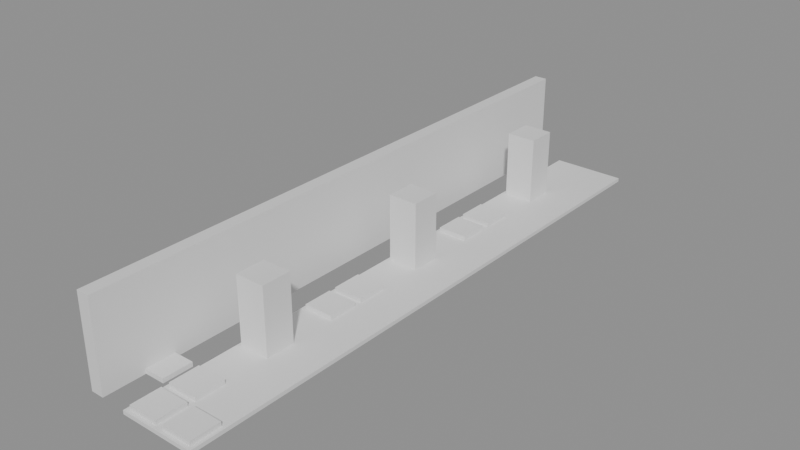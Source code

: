 # Source: building_lego.blend  (saved by Blender 5.0.119; exported with 4.5.12 LTS)
import bpy
from mathutils import Matrix  # noqa: F401  (used for matrix-valued properties, if any)

bpy.ops.wm.read_factory_settings(use_empty=True)
scene = bpy.context.scene
scene.name = 'Scene'

# ---- collections
col_01_paredes_externas = bpy.data.collections.new('01_Paredes_Externas'); scene.collection.children.link(col_01_paredes_externas)
col_03_pisos_escadas = bpy.data.collections.new('03_Pisos_Escadas'); scene.collection.children.link(col_03_pisos_escadas)
col_04_moveis_decoracoes = bpy.data.collections.new('04_Moveis_Decoracoes'); scene.collection.children.link(col_04_moveis_decoracoes)

# ---- materials (node trees are filled in below, after node groups)
mat_mat_parede_externa = bpy.data.materials.new('Mat_Parede_Externa')
mat_mat_pisos = bpy.data.materials.new('Mat_Pisos')
mat_mat_moveis = bpy.data.materials.new('Mat_Moveis')

# ---- material node trees
mat_mat_parede_externa.use_nodes = True; mat_mat_parede_externa.node_tree.nodes.clear()
_N = mat_mat_parede_externa.node_tree.nodes; _L = mat_mat_parede_externa.node_tree.links
n0 = _N.new('ShaderNodeBsdfPrincipled'); n0.name = 'BSDF - Pré-fundamentado'; n0.location = (-200, 100)
n1 = _N.new('ShaderNodeOutputMaterial'); n1.name = 'Saída de material'; n1.location = (200, 100)
_L.new(n0.outputs[0], n1.inputs[0])
n1.is_active_output = True
mat_mat_pisos.use_nodes = True; mat_mat_pisos.node_tree.nodes.clear()
_N = mat_mat_pisos.node_tree.nodes; _L = mat_mat_pisos.node_tree.links
n0 = _N.new('ShaderNodeBsdfPrincipled'); n0.name = 'BSDF - Pré-fundamentado'; n0.location = (-200, 100)
n1 = _N.new('ShaderNodeOutputMaterial'); n1.name = 'Saída de material'; n1.location = (200, 100)
_L.new(n0.outputs[0], n1.inputs[0])
n1.is_active_output = True
mat_mat_moveis.use_nodes = True; mat_mat_moveis.node_tree.nodes.clear()
_N = mat_mat_moveis.node_tree.nodes; _L = mat_mat_moveis.node_tree.links
n0 = _N.new('ShaderNodeBsdfPrincipled'); n0.name = 'BSDF - Pré-fundamentado'; n0.location = (-200, 100)
n1 = _N.new('ShaderNodeOutputMaterial'); n1.name = 'Saída de material'; n1.location = (200, 100)
_L.new(n0.outputs[0], n1.inputs[0])
n1.is_active_output = True

# ---- meshes
me_bloco_stone_wall_4677_225_z0 = bpy.data.meshes.new('Bloco_stone_wall_4677_225_z0')
me_bloco_stone_wall_4677_225_z0.from_pydata([(-0.175, -0.5, -1.2), (0.175, -0.5, -1.2), (0.175, 0.5, -1.2), (-0.175, 0.5, -1.2), (-0.175, -0.5, 1.2), (0.175, -0.5, 1.2), (0.175, 0.5, 1.2), (-0.175, 0.5, 1.2)], [], [(0, 1, 2, 3), (4, 7, 6, 5), (0, 4, 5, 1), (2, 6, 7, 3), (0, 3, 7, 4), (1, 5, 6, 2)])
me_bloco_stone_wall_4677_225_z0.materials.append(mat_mat_parede_externa)
me_bloco_stone_wall_4677_225_z0.update()
me_bloco_stone_wall_4677_226_z0 = bpy.data.meshes.new('Bloco_stone_wall_4677_226_z0')
me_bloco_stone_wall_4677_226_z0.from_pydata([(-0.175, -0.5, -1.2), (0.175, -0.5, -1.2), (0.175, 0.5, -1.2), (-0.175, 0.5, -1.2), (-0.175, -0.5, 1.2), (0.175, -0.5, 1.2), (0.175, 0.5, 1.2), (-0.175, 0.5, 1.2)], [], [(0, 1, 2, 3), (4, 7, 6, 5), (0, 4, 5, 1), (2, 6, 7, 3), (0, 3, 7, 4), (1, 5, 6, 2)])
me_bloco_stone_wall_4677_226_z0.materials.append(mat_mat_parede_externa)
me_bloco_stone_wall_4677_226_z0.update()
me_bloco_stone_wall_4677_227_z0 = bpy.data.meshes.new('Bloco_stone_wall_4677_227_z0')
me_bloco_stone_wall_4677_227_z0.from_pydata([(-0.175, -0.5, -1.2), (0.175, -0.5, -1.2), (0.175, 0.5, -1.2), (-0.175, 0.5, -1.2), (-0.175, -0.5, 1.2), (0.175, -0.5, 1.2), (0.175, 0.5, 1.2), (-0.175, 0.5, 1.2)], [], [(0, 1, 2, 3), (4, 7, 6, 5), (0, 4, 5, 1), (2, 6, 7, 3), (0, 3, 7, 4), (1, 5, 6, 2)])
me_bloco_stone_wall_4677_227_z0.materials.append(mat_mat_parede_externa)
me_bloco_stone_wall_4677_227_z0.update()
me_bloco_stone_wall_4677_228_z0 = bpy.data.meshes.new('Bloco_stone_wall_4677_228_z0')
me_bloco_stone_wall_4677_228_z0.from_pydata([(-0.175, -0.5, -1.2), (0.175, -0.5, -1.2), (0.175, 0.5, -1.2), (-0.175, 0.5, -1.2), (-0.175, -0.5, 1.2), (0.175, -0.5, 1.2), (0.175, 0.5, 1.2), (-0.175, 0.5, 1.2)], [], [(0, 1, 2, 3), (4, 7, 6, 5), (0, 4, 5, 1), (2, 6, 7, 3), (0, 3, 7, 4), (1, 5, 6, 2)])
me_bloco_stone_wall_4677_228_z0.materials.append(mat_mat_parede_externa)
me_bloco_stone_wall_4677_228_z0.update()
me_bloco_stone_wall_4677_229_z0 = bpy.data.meshes.new('Bloco_stone_wall_4677_229_z0')
me_bloco_stone_wall_4677_229_z0.from_pydata([(-0.175, -0.5, -1.2), (0.175, -0.5, -1.2), (0.175, 0.5, -1.2), (-0.175, 0.5, -1.2), (-0.175, -0.5, 1.2), (0.175, -0.5, 1.2), (0.175, 0.5, 1.2), (-0.175, 0.5, 1.2)], [], [(0, 1, 2, 3), (4, 7, 6, 5), (0, 4, 5, 1), (2, 6, 7, 3), (0, 3, 7, 4), (1, 5, 6, 2)])
me_bloco_stone_wall_4677_229_z0.materials.append(mat_mat_parede_externa)
me_bloco_stone_wall_4677_229_z0.update()
me_bloco_stone_wall_4677_230_z0 = bpy.data.meshes.new('Bloco_stone_wall_4677_230_z0')
me_bloco_stone_wall_4677_230_z0.from_pydata([(-0.175, -0.5, -1.2), (0.175, -0.5, -1.2), (0.175, 0.5, -1.2), (-0.175, 0.5, -1.2), (-0.175, -0.5, 1.2), (0.175, -0.5, 1.2), (0.175, 0.5, 1.2), (-0.175, 0.5, 1.2)], [], [(0, 1, 2, 3), (4, 7, 6, 5), (0, 4, 5, 1), (2, 6, 7, 3), (0, 3, 7, 4), (1, 5, 6, 2)])
me_bloco_stone_wall_4677_230_z0.materials.append(mat_mat_parede_externa)
me_bloco_stone_wall_4677_230_z0.update()
me_bloco_stone_wall_4677_231_z0 = bpy.data.meshes.new('Bloco_stone_wall_4677_231_z0')
me_bloco_stone_wall_4677_231_z0.from_pydata([(-0.175, -0.5, -1.2), (0.175, -0.5, -1.2), (0.175, 0.5, -1.2), (-0.175, 0.5, -1.2), (-0.175, -0.5, 1.2), (0.175, -0.5, 1.2), (0.175, 0.5, 1.2), (-0.175, 0.5, 1.2)], [], [(0, 1, 2, 3), (4, 7, 6, 5), (0, 4, 5, 1), (2, 6, 7, 3), (0, 3, 7, 4), (1, 5, 6, 2)])
me_bloco_stone_wall_4677_231_z0.materials.append(mat_mat_parede_externa)
me_bloco_stone_wall_4677_231_z0.update()
me_bloco_stone_wall_4677_232_z0 = bpy.data.meshes.new('Bloco_stone_wall_4677_232_z0')
me_bloco_stone_wall_4677_232_z0.from_pydata([(-0.175, -0.5, -1.2), (0.175, -0.5, -1.2), (0.175, 0.5, -1.2), (-0.175, 0.5, -1.2), (-0.175, -0.5, 1.2), (0.175, -0.5, 1.2), (0.175, 0.5, 1.2), (-0.175, 0.5, 1.2)], [], [(0, 1, 2, 3), (4, 7, 6, 5), (0, 4, 5, 1), (2, 6, 7, 3), (0, 3, 7, 4), (1, 5, 6, 2)])
me_bloco_stone_wall_4677_232_z0.materials.append(mat_mat_parede_externa)
me_bloco_stone_wall_4677_232_z0.update()
me_bloco_stone_wall_4677_233_z0 = bpy.data.meshes.new('Bloco_stone_wall_4677_233_z0')
me_bloco_stone_wall_4677_233_z0.from_pydata([(-0.175, -0.5, -1.2), (0.175, -0.5, -1.2), (0.175, 0.5, -1.2), (-0.175, 0.5, -1.2), (-0.175, -0.5, 1.2), (0.175, -0.5, 1.2), (0.175, 0.5, 1.2), (-0.175, 0.5, 1.2)], [], [(0, 1, 2, 3), (4, 7, 6, 5), (0, 4, 5, 1), (2, 6, 7, 3), (0, 3, 7, 4), (1, 5, 6, 2)])
me_bloco_stone_wall_4677_233_z0.materials.append(mat_mat_parede_externa)
me_bloco_stone_wall_4677_233_z0.update()
me_bloco_stone_wall_4677_234_z0 = bpy.data.meshes.new('Bloco_stone_wall_4677_234_z0')
me_bloco_stone_wall_4677_234_z0.from_pydata([(-0.175, -0.5, -1.2), (0.175, -0.5, -1.2), (0.175, 0.5, -1.2), (-0.175, 0.5, -1.2), (-0.175, -0.5, 1.2), (0.175, -0.5, 1.2), (0.175, 0.5, 1.2), (-0.175, 0.5, 1.2)], [], [(0, 1, 2, 3), (4, 7, 6, 5), (0, 4, 5, 1), (2, 6, 7, 3), (0, 3, 7, 4), (1, 5, 6, 2)])
me_bloco_stone_wall_4677_234_z0.materials.append(mat_mat_parede_externa)
me_bloco_stone_wall_4677_234_z0.update()
me_bloco_stone_wall_4677_235_z0 = bpy.data.meshes.new('Bloco_stone_wall_4677_235_z0')
me_bloco_stone_wall_4677_235_z0.from_pydata([(-0.175, -0.5, -1.2), (0.175, -0.5, -1.2), (0.175, 0.5, -1.2), (-0.175, 0.5, -1.2), (-0.175, -0.5, 1.2), (0.175, -0.5, 1.2), (0.175, 0.5, 1.2), (-0.175, 0.5, 1.2)], [], [(0, 1, 2, 3), (4, 7, 6, 5), (0, 4, 5, 1), (2, 6, 7, 3), (0, 3, 7, 4), (1, 5, 6, 2)])
me_bloco_stone_wall_4677_235_z0.materials.append(mat_mat_parede_externa)
me_bloco_stone_wall_4677_235_z0.update()
me_bloco_stone_wall_4677_236_z0 = bpy.data.meshes.new('Bloco_stone_wall_4677_236_z0')
me_bloco_stone_wall_4677_236_z0.from_pydata([(-0.175, -0.5, -1.2), (0.175, -0.5, -1.2), (0.175, 0.5, -1.2), (-0.175, 0.5, -1.2), (-0.175, -0.5, 1.2), (0.175, -0.5, 1.2), (0.175, 0.5, 1.2), (-0.175, 0.5, 1.2)], [], [(0, 1, 2, 3), (4, 7, 6, 5), (0, 4, 5, 1), (2, 6, 7, 3), (0, 3, 7, 4), (1, 5, 6, 2)])
me_bloco_stone_wall_4677_236_z0.materials.append(mat_mat_parede_externa)
me_bloco_stone_wall_4677_236_z0.update()
me_bloco_stone_wall_4677_237_z0 = bpy.data.meshes.new('Bloco_stone_wall_4677_237_z0')
me_bloco_stone_wall_4677_237_z0.from_pydata([(-0.175, -0.5, -1.2), (0.175, -0.5, -1.2), (0.175, 0.5, -1.2), (-0.175, 0.5, -1.2), (-0.175, -0.5, 1.2), (0.175, -0.5, 1.2), (0.175, 0.5, 1.2), (-0.175, 0.5, 1.2)], [], [(0, 1, 2, 3), (4, 7, 6, 5), (0, 4, 5, 1), (2, 6, 7, 3), (0, 3, 7, 4), (1, 5, 6, 2)])
me_bloco_stone_wall_4677_237_z0.materials.append(mat_mat_parede_externa)
me_bloco_stone_wall_4677_237_z0.update()
me_bloco_stone_wall_4677_238_z0 = bpy.data.meshes.new('Bloco_stone_wall_4677_238_z0')
me_bloco_stone_wall_4677_238_z0.from_pydata([(-0.175, -0.5, -1.2), (0.175, -0.5, -1.2), (0.175, 0.5, -1.2), (-0.175, 0.5, -1.2), (-0.175, -0.5, 1.2), (0.175, -0.5, 1.2), (0.175, 0.5, 1.2), (-0.175, 0.5, 1.2)], [], [(0, 1, 2, 3), (4, 7, 6, 5), (0, 4, 5, 1), (2, 6, 7, 3), (0, 3, 7, 4), (1, 5, 6, 2)])
me_bloco_stone_wall_4677_238_z0.materials.append(mat_mat_parede_externa)
me_bloco_stone_wall_4677_238_z0.update()
me_bloco_stone_wall_4677_239_z0 = bpy.data.meshes.new('Bloco_stone_wall_4677_239_z0')
me_bloco_stone_wall_4677_239_z0.from_pydata([(-0.175, -0.5, -1.2), (0.175, -0.5, -1.2), (0.175, 0.5, -1.2), (-0.175, 0.5, -1.2), (-0.175, -0.5, 1.2), (0.175, -0.5, 1.2), (0.175, 0.5, 1.2), (-0.175, 0.5, 1.2)], [], [(0, 1, 2, 3), (4, 7, 6, 5), (0, 4, 5, 1), (2, 6, 7, 3), (0, 3, 7, 4), (1, 5, 6, 2)])
me_bloco_stone_wall_4677_239_z0.materials.append(mat_mat_parede_externa)
me_bloco_stone_wall_4677_239_z0.update()
me_bloco_stone_wall_4677_240_z0 = bpy.data.meshes.new('Bloco_stone_wall_4677_240_z0')
me_bloco_stone_wall_4677_240_z0.from_pydata([(-0.175, -0.5, -1.2), (0.175, -0.5, -1.2), (0.175, 0.5, -1.2), (-0.175, 0.5, -1.2), (-0.175, -0.5, 1.2), (0.175, -0.5, 1.2), (0.175, 0.5, 1.2), (-0.175, 0.5, 1.2)], [], [(0, 1, 2, 3), (4, 7, 6, 5), (0, 4, 5, 1), (2, 6, 7, 3), (0, 3, 7, 4), (1, 5, 6, 2)])
me_bloco_stone_wall_4677_240_z0.materials.append(mat_mat_parede_externa)
me_bloco_stone_wall_4677_240_z0.update()
me_piso_flagstones_4678_225_z0 = bpy.data.meshes.new('Piso_flagstones_4678_225_z0')
me_piso_flagstones_4678_225_z0.from_pydata([(-0.5, -0.5, -0.05), (0.5, -0.5, -0.05), (0.5, 0.5, -0.05), (-0.5, 0.5, -0.05), (-0.5, -0.5, 0.05), (0.5, -0.5, 0.05), (0.5, 0.5, 0.05), (-0.5, 0.5, 0.05)], [], [(0, 1, 2, 3), (4, 7, 6, 5), (0, 4, 5, 1), (2, 6, 7, 3), (0, 3, 7, 4), (1, 5, 6, 2)])
me_piso_flagstones_4678_225_z0.materials.append(mat_mat_pisos)
me_piso_flagstones_4678_225_z0.update()
me_piso_flagstones_4679_225_z0 = bpy.data.meshes.new('Piso_flagstones_4679_225_z0')
me_piso_flagstones_4679_225_z0.from_pydata([(-0.5, -0.5, -0.05), (0.5, -0.5, -0.05), (0.5, 0.5, -0.05), (-0.5, 0.5, -0.05), (-0.5, -0.5, 0.05), (0.5, -0.5, 0.05), (0.5, 0.5, 0.05), (-0.5, 0.5, 0.05)], [], [(0, 1, 2, 3), (4, 7, 6, 5), (0, 4, 5, 1), (2, 6, 7, 3), (0, 3, 7, 4), (1, 5, 6, 2)])
me_piso_flagstones_4679_225_z0.materials.append(mat_mat_pisos)
me_piso_flagstones_4679_225_z0.update()
me_piso_flagstones_4678_226_z0 = bpy.data.meshes.new('Piso_flagstones_4678_226_z0')
me_piso_flagstones_4678_226_z0.from_pydata([(-0.5, -0.5, -0.05), (0.5, -0.5, -0.05), (0.5, 0.5, -0.05), (-0.5, 0.5, -0.05), (-0.5, -0.5, 0.05), (0.5, -0.5, 0.05), (0.5, 0.5, 0.05), (-0.5, 0.5, 0.05)], [], [(0, 1, 2, 3), (4, 7, 6, 5), (0, 4, 5, 1), (2, 6, 7, 3), (0, 3, 7, 4), (1, 5, 6, 2)])
me_piso_flagstones_4678_226_z0.materials.append(mat_mat_pisos)
me_piso_flagstones_4678_226_z0.update()
me_piso_flagstones_4679_226_z0 = bpy.data.meshes.new('Piso_flagstones_4679_226_z0')
me_piso_flagstones_4679_226_z0.from_pydata([(-0.5, -0.5, -0.05), (0.5, -0.5, -0.05), (0.5, 0.5, -0.05), (-0.5, 0.5, -0.05), (-0.5, -0.5, 0.05), (0.5, -0.5, 0.05), (0.5, 0.5, 0.05), (-0.5, 0.5, 0.05)], [], [(0, 1, 2, 3), (4, 7, 6, 5), (0, 4, 5, 1), (2, 6, 7, 3), (0, 3, 7, 4), (1, 5, 6, 2)])
me_piso_flagstones_4679_226_z0.materials.append(mat_mat_pisos)
me_piso_flagstones_4679_226_z0.update()
me_piso_flagstones_4678_227_z0 = bpy.data.meshes.new('Piso_flagstones_4678_227_z0')
me_piso_flagstones_4678_227_z0.from_pydata([(-0.5, -0.5, -0.05), (0.5, -0.5, -0.05), (0.5, 0.5, -0.05), (-0.5, 0.5, -0.05), (-0.5, -0.5, 0.05), (0.5, -0.5, 0.05), (0.5, 0.5, 0.05), (-0.5, 0.5, 0.05)], [], [(0, 1, 2, 3), (4, 7, 6, 5), (0, 4, 5, 1), (2, 6, 7, 3), (0, 3, 7, 4), (1, 5, 6, 2)])
me_piso_flagstones_4678_227_z0.materials.append(mat_mat_pisos)
me_piso_flagstones_4678_227_z0.update()
me_piso_flagstones_4679_227_z0 = bpy.data.meshes.new('Piso_flagstones_4679_227_z0')
me_piso_flagstones_4679_227_z0.from_pydata([(-0.5, -0.5, -0.05), (0.5, -0.5, -0.05), (0.5, 0.5, -0.05), (-0.5, 0.5, -0.05), (-0.5, -0.5, 0.05), (0.5, -0.5, 0.05), (0.5, 0.5, 0.05), (-0.5, 0.5, 0.05)], [], [(0, 1, 2, 3), (4, 7, 6, 5), (0, 4, 5, 1), (2, 6, 7, 3), (0, 3, 7, 4), (1, 5, 6, 2)])
me_piso_flagstones_4679_227_z0.materials.append(mat_mat_pisos)
me_piso_flagstones_4679_227_z0.update()
me_piso_flagstones_4678_228_z0 = bpy.data.meshes.new('Piso_flagstones_4678_228_z0')
me_piso_flagstones_4678_228_z0.from_pydata([(-0.5, -0.5, -0.05), (0.5, -0.5, -0.05), (0.5, 0.5, -0.05), (-0.5, 0.5, -0.05), (-0.5, -0.5, 0.05), (0.5, -0.5, 0.05), (0.5, 0.5, 0.05), (-0.5, 0.5, 0.05)], [], [(0, 1, 2, 3), (4, 7, 6, 5), (0, 4, 5, 1), (2, 6, 7, 3), (0, 3, 7, 4), (1, 5, 6, 2)])
me_piso_flagstones_4678_228_z0.materials.append(mat_mat_pisos)
me_piso_flagstones_4678_228_z0.update()
me_piso_flagstones_4679_228_z0 = bpy.data.meshes.new('Piso_flagstones_4679_228_z0')
me_piso_flagstones_4679_228_z0.from_pydata([(-0.5, -0.5, -0.05), (0.5, -0.5, -0.05), (0.5, 0.5, -0.05), (-0.5, 0.5, -0.05), (-0.5, -0.5, 0.05), (0.5, -0.5, 0.05), (0.5, 0.5, 0.05), (-0.5, 0.5, 0.05)], [], [(0, 1, 2, 3), (4, 7, 6, 5), (0, 4, 5, 1), (2, 6, 7, 3), (0, 3, 7, 4), (1, 5, 6, 2)])
me_piso_flagstones_4679_228_z0.materials.append(mat_mat_pisos)
me_piso_flagstones_4679_228_z0.update()
me_piso_flagstones_4678_229_z0 = bpy.data.meshes.new('Piso_flagstones_4678_229_z0')
me_piso_flagstones_4678_229_z0.from_pydata([(-0.5, -0.5, -0.05), (0.5, -0.5, -0.05), (0.5, 0.5, -0.05), (-0.5, 0.5, -0.05), (-0.5, -0.5, 0.05), (0.5, -0.5, 0.05), (0.5, 0.5, 0.05), (-0.5, 0.5, 0.05)], [], [(0, 1, 2, 3), (4, 7, 6, 5), (0, 4, 5, 1), (2, 6, 7, 3), (0, 3, 7, 4), (1, 5, 6, 2)])
me_piso_flagstones_4678_229_z0.materials.append(mat_mat_pisos)
me_piso_flagstones_4678_229_z0.update()
me_piso_flagstones_4679_229_z0 = bpy.data.meshes.new('Piso_flagstones_4679_229_z0')
me_piso_flagstones_4679_229_z0.from_pydata([(-0.5, -0.5, -0.05), (0.5, -0.5, -0.05), (0.5, 0.5, -0.05), (-0.5, 0.5, -0.05), (-0.5, -0.5, 0.05), (0.5, -0.5, 0.05), (0.5, 0.5, 0.05), (-0.5, 0.5, 0.05)], [], [(0, 1, 2, 3), (4, 7, 6, 5), (0, 4, 5, 1), (2, 6, 7, 3), (0, 3, 7, 4), (1, 5, 6, 2)])
me_piso_flagstones_4679_229_z0.materials.append(mat_mat_pisos)
me_piso_flagstones_4679_229_z0.update()
me_piso_flagstones_4678_230_z0 = bpy.data.meshes.new('Piso_flagstones_4678_230_z0')
me_piso_flagstones_4678_230_z0.from_pydata([(-0.5, -0.5, -0.05), (0.5, -0.5, -0.05), (0.5, 0.5, -0.05), (-0.5, 0.5, -0.05), (-0.5, -0.5, 0.05), (0.5, -0.5, 0.05), (0.5, 0.5, 0.05), (-0.5, 0.5, 0.05)], [], [(0, 1, 2, 3), (4, 7, 6, 5), (0, 4, 5, 1), (2, 6, 7, 3), (0, 3, 7, 4), (1, 5, 6, 2)])
me_piso_flagstones_4678_230_z0.materials.append(mat_mat_pisos)
me_piso_flagstones_4678_230_z0.update()
me_piso_flagstones_4679_230_z0 = bpy.data.meshes.new('Piso_flagstones_4679_230_z0')
me_piso_flagstones_4679_230_z0.from_pydata([(-0.5, -0.5, -0.05), (0.5, -0.5, -0.05), (0.5, 0.5, -0.05), (-0.5, 0.5, -0.05), (-0.5, -0.5, 0.05), (0.5, -0.5, 0.05), (0.5, 0.5, 0.05), (-0.5, 0.5, 0.05)], [], [(0, 1, 2, 3), (4, 7, 6, 5), (0, 4, 5, 1), (2, 6, 7, 3), (0, 3, 7, 4), (1, 5, 6, 2)])
me_piso_flagstones_4679_230_z0.materials.append(mat_mat_pisos)
me_piso_flagstones_4679_230_z0.update()
me_piso_flagstones_4678_231_z0 = bpy.data.meshes.new('Piso_flagstones_4678_231_z0')
me_piso_flagstones_4678_231_z0.from_pydata([(-0.5, -0.5, -0.05), (0.5, -0.5, -0.05), (0.5, 0.5, -0.05), (-0.5, 0.5, -0.05), (-0.5, -0.5, 0.05), (0.5, -0.5, 0.05), (0.5, 0.5, 0.05), (-0.5, 0.5, 0.05)], [], [(0, 1, 2, 3), (4, 7, 6, 5), (0, 4, 5, 1), (2, 6, 7, 3), (0, 3, 7, 4), (1, 5, 6, 2)])
me_piso_flagstones_4678_231_z0.materials.append(mat_mat_pisos)
me_piso_flagstones_4678_231_z0.update()
me_piso_flagstones_4679_231_z0 = bpy.data.meshes.new('Piso_flagstones_4679_231_z0')
me_piso_flagstones_4679_231_z0.from_pydata([(-0.5, -0.5, -0.05), (0.5, -0.5, -0.05), (0.5, 0.5, -0.05), (-0.5, 0.5, -0.05), (-0.5, -0.5, 0.05), (0.5, -0.5, 0.05), (0.5, 0.5, 0.05), (-0.5, 0.5, 0.05)], [], [(0, 1, 2, 3), (4, 7, 6, 5), (0, 4, 5, 1), (2, 6, 7, 3), (0, 3, 7, 4), (1, 5, 6, 2)])
me_piso_flagstones_4679_231_z0.materials.append(mat_mat_pisos)
me_piso_flagstones_4679_231_z0.update()
me_piso_flagstones_4678_232_z0 = bpy.data.meshes.new('Piso_flagstones_4678_232_z0')
me_piso_flagstones_4678_232_z0.from_pydata([(-0.5, -0.5, -0.05), (0.5, -0.5, -0.05), (0.5, 0.5, -0.05), (-0.5, 0.5, -0.05), (-0.5, -0.5, 0.05), (0.5, -0.5, 0.05), (0.5, 0.5, 0.05), (-0.5, 0.5, 0.05)], [], [(0, 1, 2, 3), (4, 7, 6, 5), (0, 4, 5, 1), (2, 6, 7, 3), (0, 3, 7, 4), (1, 5, 6, 2)])
me_piso_flagstones_4678_232_z0.materials.append(mat_mat_pisos)
me_piso_flagstones_4678_232_z0.update()
me_piso_flagstones_4679_232_z0 = bpy.data.meshes.new('Piso_flagstones_4679_232_z0')
me_piso_flagstones_4679_232_z0.from_pydata([(-0.5, -0.5, -0.05), (0.5, -0.5, -0.05), (0.5, 0.5, -0.05), (-0.5, 0.5, -0.05), (-0.5, -0.5, 0.05), (0.5, -0.5, 0.05), (0.5, 0.5, 0.05), (-0.5, 0.5, 0.05)], [], [(0, 1, 2, 3), (4, 7, 6, 5), (0, 4, 5, 1), (2, 6, 7, 3), (0, 3, 7, 4), (1, 5, 6, 2)])
me_piso_flagstones_4679_232_z0.materials.append(mat_mat_pisos)
me_piso_flagstones_4679_232_z0.update()
me_piso_flagstones_4678_233_z0 = bpy.data.meshes.new('Piso_flagstones_4678_233_z0')
me_piso_flagstones_4678_233_z0.from_pydata([(-0.5, -0.5, -0.05), (0.5, -0.5, -0.05), (0.5, 0.5, -0.05), (-0.5, 0.5, -0.05), (-0.5, -0.5, 0.05), (0.5, -0.5, 0.05), (0.5, 0.5, 0.05), (-0.5, 0.5, 0.05)], [], [(0, 1, 2, 3), (4, 7, 6, 5), (0, 4, 5, 1), (2, 6, 7, 3), (0, 3, 7, 4), (1, 5, 6, 2)])
me_piso_flagstones_4678_233_z0.materials.append(mat_mat_pisos)
me_piso_flagstones_4678_233_z0.update()
me_piso_flagstones_4679_233_z0 = bpy.data.meshes.new('Piso_flagstones_4679_233_z0')
me_piso_flagstones_4679_233_z0.from_pydata([(-0.5, -0.5, -0.05), (0.5, -0.5, -0.05), (0.5, 0.5, -0.05), (-0.5, 0.5, -0.05), (-0.5, -0.5, 0.05), (0.5, -0.5, 0.05), (0.5, 0.5, 0.05), (-0.5, 0.5, 0.05)], [], [(0, 1, 2, 3), (4, 7, 6, 5), (0, 4, 5, 1), (2, 6, 7, 3), (0, 3, 7, 4), (1, 5, 6, 2)])
me_piso_flagstones_4679_233_z0.materials.append(mat_mat_pisos)
me_piso_flagstones_4679_233_z0.update()
me_piso_flagstones_4678_234_z0 = bpy.data.meshes.new('Piso_flagstones_4678_234_z0')
me_piso_flagstones_4678_234_z0.from_pydata([(-0.5, -0.5, -0.05), (0.5, -0.5, -0.05), (0.5, 0.5, -0.05), (-0.5, 0.5, -0.05), (-0.5, -0.5, 0.05), (0.5, -0.5, 0.05), (0.5, 0.5, 0.05), (-0.5, 0.5, 0.05)], [], [(0, 1, 2, 3), (4, 7, 6, 5), (0, 4, 5, 1), (2, 6, 7, 3), (0, 3, 7, 4), (1, 5, 6, 2)])
me_piso_flagstones_4678_234_z0.materials.append(mat_mat_pisos)
me_piso_flagstones_4678_234_z0.update()
me_piso_flagstones_4679_234_z0 = bpy.data.meshes.new('Piso_flagstones_4679_234_z0')
me_piso_flagstones_4679_234_z0.from_pydata([(-0.5, -0.5, -0.05), (0.5, -0.5, -0.05), (0.5, 0.5, -0.05), (-0.5, 0.5, -0.05), (-0.5, -0.5, 0.05), (0.5, -0.5, 0.05), (0.5, 0.5, 0.05), (-0.5, 0.5, 0.05)], [], [(0, 1, 2, 3), (4, 7, 6, 5), (0, 4, 5, 1), (2, 6, 7, 3), (0, 3, 7, 4), (1, 5, 6, 2)])
me_piso_flagstones_4679_234_z0.materials.append(mat_mat_pisos)
me_piso_flagstones_4679_234_z0.update()
me_piso_flagstones_4678_235_z0 = bpy.data.meshes.new('Piso_flagstones_4678_235_z0')
me_piso_flagstones_4678_235_z0.from_pydata([(-0.5, -0.5, -0.05), (0.5, -0.5, -0.05), (0.5, 0.5, -0.05), (-0.5, 0.5, -0.05), (-0.5, -0.5, 0.05), (0.5, -0.5, 0.05), (0.5, 0.5, 0.05), (-0.5, 0.5, 0.05)], [], [(0, 1, 2, 3), (4, 7, 6, 5), (0, 4, 5, 1), (2, 6, 7, 3), (0, 3, 7, 4), (1, 5, 6, 2)])
me_piso_flagstones_4678_235_z0.materials.append(mat_mat_pisos)
me_piso_flagstones_4678_235_z0.update()
me_piso_flagstones_4679_235_z0 = bpy.data.meshes.new('Piso_flagstones_4679_235_z0')
me_piso_flagstones_4679_235_z0.from_pydata([(-0.5, -0.5, -0.05), (0.5, -0.5, -0.05), (0.5, 0.5, -0.05), (-0.5, 0.5, -0.05), (-0.5, -0.5, 0.05), (0.5, -0.5, 0.05), (0.5, 0.5, 0.05), (-0.5, 0.5, 0.05)], [], [(0, 1, 2, 3), (4, 7, 6, 5), (0, 4, 5, 1), (2, 6, 7, 3), (0, 3, 7, 4), (1, 5, 6, 2)])
me_piso_flagstones_4679_235_z0.materials.append(mat_mat_pisos)
me_piso_flagstones_4679_235_z0.update()
me_piso_flagstones_4678_236_z0 = bpy.data.meshes.new('Piso_flagstones_4678_236_z0')
me_piso_flagstones_4678_236_z0.from_pydata([(-0.5, -0.5, -0.05), (0.5, -0.5, -0.05), (0.5, 0.5, -0.05), (-0.5, 0.5, -0.05), (-0.5, -0.5, 0.05), (0.5, -0.5, 0.05), (0.5, 0.5, 0.05), (-0.5, 0.5, 0.05)], [], [(0, 1, 2, 3), (4, 7, 6, 5), (0, 4, 5, 1), (2, 6, 7, 3), (0, 3, 7, 4), (1, 5, 6, 2)])
me_piso_flagstones_4678_236_z0.materials.append(mat_mat_pisos)
me_piso_flagstones_4678_236_z0.update()
me_piso_flagstones_4679_236_z0 = bpy.data.meshes.new('Piso_flagstones_4679_236_z0')
me_piso_flagstones_4679_236_z0.from_pydata([(-0.5, -0.5, -0.05), (0.5, -0.5, -0.05), (0.5, 0.5, -0.05), (-0.5, 0.5, -0.05), (-0.5, -0.5, 0.05), (0.5, -0.5, 0.05), (0.5, 0.5, 0.05), (-0.5, 0.5, 0.05)], [], [(0, 1, 2, 3), (4, 7, 6, 5), (0, 4, 5, 1), (2, 6, 7, 3), (0, 3, 7, 4), (1, 5, 6, 2)])
me_piso_flagstones_4679_236_z0.materials.append(mat_mat_pisos)
me_piso_flagstones_4679_236_z0.update()
me_piso_flagstones_4678_237_z0 = bpy.data.meshes.new('Piso_flagstones_4678_237_z0')
me_piso_flagstones_4678_237_z0.from_pydata([(-0.5, -0.5, -0.05), (0.5, -0.5, -0.05), (0.5, 0.5, -0.05), (-0.5, 0.5, -0.05), (-0.5, -0.5, 0.05), (0.5, -0.5, 0.05), (0.5, 0.5, 0.05), (-0.5, 0.5, 0.05)], [], [(0, 1, 2, 3), (4, 7, 6, 5), (0, 4, 5, 1), (2, 6, 7, 3), (0, 3, 7, 4), (1, 5, 6, 2)])
me_piso_flagstones_4678_237_z0.materials.append(mat_mat_pisos)
me_piso_flagstones_4678_237_z0.update()
me_piso_flagstones_4679_237_z0 = bpy.data.meshes.new('Piso_flagstones_4679_237_z0')
me_piso_flagstones_4679_237_z0.from_pydata([(-0.5, -0.5, -0.05), (0.5, -0.5, -0.05), (0.5, 0.5, -0.05), (-0.5, 0.5, -0.05), (-0.5, -0.5, 0.05), (0.5, -0.5, 0.05), (0.5, 0.5, 0.05), (-0.5, 0.5, 0.05)], [], [(0, 1, 2, 3), (4, 7, 6, 5), (0, 4, 5, 1), (2, 6, 7, 3), (0, 3, 7, 4), (1, 5, 6, 2)])
me_piso_flagstones_4679_237_z0.materials.append(mat_mat_pisos)
me_piso_flagstones_4679_237_z0.update()
me_piso_flagstones_4678_238_z0 = bpy.data.meshes.new('Piso_flagstones_4678_238_z0')
me_piso_flagstones_4678_238_z0.from_pydata([(-0.5, -0.5, -0.05), (0.5, -0.5, -0.05), (0.5, 0.5, -0.05), (-0.5, 0.5, -0.05), (-0.5, -0.5, 0.05), (0.5, -0.5, 0.05), (0.5, 0.5, 0.05), (-0.5, 0.5, 0.05)], [], [(0, 1, 2, 3), (4, 7, 6, 5), (0, 4, 5, 1), (2, 6, 7, 3), (0, 3, 7, 4), (1, 5, 6, 2)])
me_piso_flagstones_4678_238_z0.materials.append(mat_mat_pisos)
me_piso_flagstones_4678_238_z0.update()
me_piso_flagstones_4679_238_z0 = bpy.data.meshes.new('Piso_flagstones_4679_238_z0')
me_piso_flagstones_4679_238_z0.from_pydata([(-0.5, -0.5, -0.05), (0.5, -0.5, -0.05), (0.5, 0.5, -0.05), (-0.5, 0.5, -0.05), (-0.5, -0.5, 0.05), (0.5, -0.5, 0.05), (0.5, 0.5, 0.05), (-0.5, 0.5, 0.05)], [], [(0, 1, 2, 3), (4, 7, 6, 5), (0, 4, 5, 1), (2, 6, 7, 3), (0, 3, 7, 4), (1, 5, 6, 2)])
me_piso_flagstones_4679_238_z0.materials.append(mat_mat_pisos)
me_piso_flagstones_4679_238_z0.update()
me_piso_flagstones_4678_239_z0 = bpy.data.meshes.new('Piso_flagstones_4678_239_z0')
me_piso_flagstones_4678_239_z0.from_pydata([(-0.5, -0.5, -0.05), (0.5, -0.5, -0.05), (0.5, 0.5, -0.05), (-0.5, 0.5, -0.05), (-0.5, -0.5, 0.05), (0.5, -0.5, 0.05), (0.5, 0.5, 0.05), (-0.5, 0.5, 0.05)], [], [(0, 1, 2, 3), (4, 7, 6, 5), (0, 4, 5, 1), (2, 6, 7, 3), (0, 3, 7, 4), (1, 5, 6, 2)])
me_piso_flagstones_4678_239_z0.materials.append(mat_mat_pisos)
me_piso_flagstones_4678_239_z0.update()
me_piso_flagstones_4679_239_z0 = bpy.data.meshes.new('Piso_flagstones_4679_239_z0')
me_piso_flagstones_4679_239_z0.from_pydata([(-0.5, -0.5, -0.05), (0.5, -0.5, -0.05), (0.5, 0.5, -0.05), (-0.5, 0.5, -0.05), (-0.5, -0.5, 0.05), (0.5, -0.5, 0.05), (0.5, 0.5, 0.05), (-0.5, 0.5, 0.05)], [], [(0, 1, 2, 3), (4, 7, 6, 5), (0, 4, 5, 1), (2, 6, 7, 3), (0, 3, 7, 4), (1, 5, 6, 2)])
me_piso_flagstones_4679_239_z0.materials.append(mat_mat_pisos)
me_piso_flagstones_4679_239_z0.update()
me_piso_flagstones_4678_240_z0 = bpy.data.meshes.new('Piso_flagstones_4678_240_z0')
me_piso_flagstones_4678_240_z0.from_pydata([(-0.5, -0.5, -0.05), (0.5, -0.5, -0.05), (0.5, 0.5, -0.05), (-0.5, 0.5, -0.05), (-0.5, -0.5, 0.05), (0.5, -0.5, 0.05), (0.5, 0.5, 0.05), (-0.5, 0.5, 0.05)], [], [(0, 1, 2, 3), (4, 7, 6, 5), (0, 4, 5, 1), (2, 6, 7, 3), (0, 3, 7, 4), (1, 5, 6, 2)])
me_piso_flagstones_4678_240_z0.materials.append(mat_mat_pisos)
me_piso_flagstones_4678_240_z0.update()
me_piso_flagstones_4679_240_z0 = bpy.data.meshes.new('Piso_flagstones_4679_240_z0')
me_piso_flagstones_4679_240_z0.from_pydata([(-0.5, -0.5, -0.05), (0.5, -0.5, -0.05), (0.5, 0.5, -0.05), (-0.5, 0.5, -0.05), (-0.5, -0.5, 0.05), (0.5, -0.5, 0.05), (0.5, 0.5, 0.05), (-0.5, 0.5, 0.05)], [], [(0, 1, 2, 3), (4, 7, 6, 5), (0, 4, 5, 1), (2, 6, 7, 3), (0, 3, 7, 4), (1, 5, 6, 2)])
me_piso_flagstones_4679_240_z0.materials.append(mat_mat_pisos)
me_piso_flagstones_4679_240_z0.update()
me_movel_snow_4678_225_z0 = bpy.data.meshes.new('Movel_snow_4678_225_z0')
me_movel_snow_4678_225_z0.from_pydata([(-0.4, -0.4, -0.06), (0.4, -0.4, -0.06), (0.4, 0.4, -0.06), (-0.4, 0.4, -0.06), (-0.4, -0.4, 0.06), (0.4, -0.4, 0.06), (0.4, 0.4, 0.06), (-0.4, 0.4, 0.06)], [], [(0, 1, 2, 3), (4, 7, 6, 5), (0, 4, 5, 1), (2, 6, 7, 3), (0, 3, 7, 4), (1, 5, 6, 2)])
me_movel_snow_4678_225_z0.materials.append(mat_mat_moveis)
me_movel_snow_4678_225_z0.update()
me_movel_snow_4679_225_z0 = bpy.data.meshes.new('Movel_snow_4679_225_z0')
me_movel_snow_4679_225_z0.from_pydata([(-0.4, -0.4, -0.06), (0.4, -0.4, -0.06), (0.4, 0.4, -0.06), (-0.4, 0.4, -0.06), (-0.4, -0.4, 0.06), (0.4, -0.4, 0.06), (0.4, 0.4, 0.06), (-0.4, 0.4, 0.06)], [], [(0, 1, 2, 3), (4, 7, 6, 5), (0, 4, 5, 1), (2, 6, 7, 3), (0, 3, 7, 4), (1, 5, 6, 2)])
me_movel_snow_4679_225_z0.materials.append(mat_mat_moveis)
me_movel_snow_4679_225_z0.update()
me_movel_snow_4677_226_z0 = bpy.data.meshes.new('Movel_snow_4677_226_z0')
me_movel_snow_4677_226_z0.from_pydata([(-0.4, -0.4, -0.06), (0.4, -0.4, -0.06), (0.4, 0.4, -0.06), (-0.4, 0.4, -0.06), (-0.4, -0.4, 0.06), (0.4, -0.4, 0.06), (0.4, 0.4, 0.06), (-0.4, 0.4, 0.06)], [], [(0, 1, 2, 3), (4, 7, 6, 5), (0, 4, 5, 1), (2, 6, 7, 3), (0, 3, 7, 4), (1, 5, 6, 2)])
me_movel_snow_4677_226_z0.materials.append(mat_mat_moveis)
me_movel_snow_4677_226_z0.update()
me_movel_snow_4678_226_z0 = bpy.data.meshes.new('Movel_snow_4678_226_z0')
me_movel_snow_4678_226_z0.from_pydata([(-0.4, -0.4, -0.06), (0.4, -0.4, -0.06), (0.4, 0.4, -0.06), (-0.4, 0.4, -0.06), (-0.4, -0.4, 0.06), (0.4, -0.4, 0.06), (0.4, 0.4, 0.06), (-0.4, 0.4, 0.06)], [], [(0, 1, 2, 3), (4, 7, 6, 5), (0, 4, 5, 1), (2, 6, 7, 3), (0, 3, 7, 4), (1, 5, 6, 2)])
me_movel_snow_4678_226_z0.materials.append(mat_mat_moveis)
me_movel_snow_4678_226_z0.update()
me_movel_gruesome_standard_4678_228_z0 = bpy.data.meshes.new('Movel_gruesome_standard_4678_228_z0')
me_movel_gruesome_standard_4678_228_z0.from_pydata([(-0.4, -0.4, -0.9), (0.4, -0.4, -0.9), (0.4, 0.4, -0.9), (-0.4, 0.4, -0.9), (-0.4, -0.4, 0.9), (0.4, -0.4, 0.9), (0.4, 0.4, 0.9), (-0.4, 0.4, 0.9)], [], [(0, 1, 2, 3), (4, 7, 6, 5), (0, 4, 5, 1), (2, 6, 7, 3), (0, 3, 7, 4), (1, 5, 6, 2)])
me_movel_gruesome_standard_4678_228_z0.materials.append(mat_mat_moveis)
me_movel_gruesome_standard_4678_228_z0.update()
me_movel_tattered_banner_4678_230_z0 = bpy.data.meshes.new('Movel_tattered_banner_4678_230_z0')
me_movel_tattered_banner_4678_230_z0.from_pydata([(-0.4, -0.4, -0.06), (0.4, -0.4, -0.06), (0.4, 0.4, -0.06), (-0.4, 0.4, -0.06), (-0.4, -0.4, 0.06), (0.4, -0.4, 0.06), (0.4, 0.4, 0.06), (-0.4, 0.4, 0.06)], [], [(0, 1, 2, 3), (4, 7, 6, 5), (0, 4, 5, 1), (2, 6, 7, 3), (0, 3, 7, 4), (1, 5, 6, 2)])
me_movel_tattered_banner_4678_230_z0.materials.append(mat_mat_moveis)
me_movel_tattered_banner_4678_230_z0.update()
me_movel_tattered_banner_4678_231_z0 = bpy.data.meshes.new('Movel_tattered_banner_4678_231_z0')
me_movel_tattered_banner_4678_231_z0.from_pydata([(-0.4, -0.4, -0.06), (0.4, -0.4, -0.06), (0.4, 0.4, -0.06), (-0.4, 0.4, -0.06), (-0.4, -0.4, 0.06), (0.4, -0.4, 0.06), (0.4, 0.4, 0.06), (-0.4, 0.4, 0.06)], [], [(0, 1, 2, 3), (4, 7, 6, 5), (0, 4, 5, 1), (2, 6, 7, 3), (0, 3, 7, 4), (1, 5, 6, 2)])
me_movel_tattered_banner_4678_231_z0.materials.append(mat_mat_moveis)
me_movel_tattered_banner_4678_231_z0.update()
me_movel_gruesome_standard_4678_233_z0 = bpy.data.meshes.new('Movel_gruesome_standard_4678_233_z0')
me_movel_gruesome_standard_4678_233_z0.from_pydata([(-0.4, -0.4, -0.9), (0.4, -0.4, -0.9), (0.4, 0.4, -0.9), (-0.4, 0.4, -0.9), (-0.4, -0.4, 0.9), (0.4, -0.4, 0.9), (0.4, 0.4, 0.9), (-0.4, 0.4, 0.9)], [], [(0, 1, 2, 3), (4, 7, 6, 5), (0, 4, 5, 1), (2, 6, 7, 3), (0, 3, 7, 4), (1, 5, 6, 2)])
me_movel_gruesome_standard_4678_233_z0.materials.append(mat_mat_moveis)
me_movel_gruesome_standard_4678_233_z0.update()
me_movel_tattered_banner_4678_235_z0 = bpy.data.meshes.new('Movel_tattered_banner_4678_235_z0')
me_movel_tattered_banner_4678_235_z0.from_pydata([(-0.4, -0.4, -0.06), (0.4, -0.4, -0.06), (0.4, 0.4, -0.06), (-0.4, 0.4, -0.06), (-0.4, -0.4, 0.06), (0.4, -0.4, 0.06), (0.4, 0.4, 0.06), (-0.4, 0.4, 0.06)], [], [(0, 1, 2, 3), (4, 7, 6, 5), (0, 4, 5, 1), (2, 6, 7, 3), (0, 3, 7, 4), (1, 5, 6, 2)])
me_movel_tattered_banner_4678_235_z0.materials.append(mat_mat_moveis)
me_movel_tattered_banner_4678_235_z0.update()
me_movel_tattered_banner_4678_236_z0 = bpy.data.meshes.new('Movel_tattered_banner_4678_236_z0')
me_movel_tattered_banner_4678_236_z0.from_pydata([(-0.4, -0.4, -0.06), (0.4, -0.4, -0.06), (0.4, 0.4, -0.06), (-0.4, 0.4, -0.06), (-0.4, -0.4, 0.06), (0.4, -0.4, 0.06), (0.4, 0.4, 0.06), (-0.4, 0.4, 0.06)], [], [(0, 1, 2, 3), (4, 7, 6, 5), (0, 4, 5, 1), (2, 6, 7, 3), (0, 3, 7, 4), (1, 5, 6, 2)])
me_movel_tattered_banner_4678_236_z0.materials.append(mat_mat_moveis)
me_movel_tattered_banner_4678_236_z0.update()
me_movel_gruesome_standard_4678_238_z0 = bpy.data.meshes.new('Movel_gruesome_standard_4678_238_z0')
me_movel_gruesome_standard_4678_238_z0.from_pydata([(-0.4, -0.4, -0.9), (0.4, -0.4, -0.9), (0.4, 0.4, -0.9), (-0.4, 0.4, -0.9), (-0.4, -0.4, 0.9), (0.4, -0.4, 0.9), (0.4, 0.4, 0.9), (-0.4, 0.4, 0.9)], [], [(0, 1, 2, 3), (4, 7, 6, 5), (0, 4, 5, 1), (2, 6, 7, 3), (0, 3, 7, 4), (1, 5, 6, 2)])
me_movel_gruesome_standard_4678_238_z0.materials.append(mat_mat_moveis)
me_movel_gruesome_standard_4678_238_z0.update()

# ---- objects
ob_parede_externa_oeste_x4677_y225_240 = bpy.data.objects.new('Parede_Externa_Oeste_X4677_Y225_240', None)
ob_bloco_stone_wall_4677_225_z0 = bpy.data.objects.new('Bloco_stone_wall_4677_225_z0', me_bloco_stone_wall_4677_225_z0)
ob_bloco_stone_wall_4677_226_z0 = bpy.data.objects.new('Bloco_stone_wall_4677_226_z0', me_bloco_stone_wall_4677_226_z0)
ob_bloco_stone_wall_4677_227_z0 = bpy.data.objects.new('Bloco_stone_wall_4677_227_z0', me_bloco_stone_wall_4677_227_z0)
ob_bloco_stone_wall_4677_228_z0 = bpy.data.objects.new('Bloco_stone_wall_4677_228_z0', me_bloco_stone_wall_4677_228_z0)
ob_bloco_stone_wall_4677_229_z0 = bpy.data.objects.new('Bloco_stone_wall_4677_229_z0', me_bloco_stone_wall_4677_229_z0)
ob_bloco_stone_wall_4677_230_z0 = bpy.data.objects.new('Bloco_stone_wall_4677_230_z0', me_bloco_stone_wall_4677_230_z0)
ob_bloco_stone_wall_4677_231_z0 = bpy.data.objects.new('Bloco_stone_wall_4677_231_z0', me_bloco_stone_wall_4677_231_z0)
ob_bloco_stone_wall_4677_232_z0 = bpy.data.objects.new('Bloco_stone_wall_4677_232_z0', me_bloco_stone_wall_4677_232_z0)
ob_bloco_stone_wall_4677_233_z0 = bpy.data.objects.new('Bloco_stone_wall_4677_233_z0', me_bloco_stone_wall_4677_233_z0)
ob_bloco_stone_wall_4677_234_z0 = bpy.data.objects.new('Bloco_stone_wall_4677_234_z0', me_bloco_stone_wall_4677_234_z0)
ob_bloco_stone_wall_4677_235_z0 = bpy.data.objects.new('Bloco_stone_wall_4677_235_z0', me_bloco_stone_wall_4677_235_z0)
ob_bloco_stone_wall_4677_236_z0 = bpy.data.objects.new('Bloco_stone_wall_4677_236_z0', me_bloco_stone_wall_4677_236_z0)
ob_bloco_stone_wall_4677_237_z0 = bpy.data.objects.new('Bloco_stone_wall_4677_237_z0', me_bloco_stone_wall_4677_237_z0)
ob_bloco_stone_wall_4677_238_z0 = bpy.data.objects.new('Bloco_stone_wall_4677_238_z0', me_bloco_stone_wall_4677_238_z0)
ob_bloco_stone_wall_4677_239_z0 = bpy.data.objects.new('Bloco_stone_wall_4677_239_z0', me_bloco_stone_wall_4677_239_z0)
ob_bloco_stone_wall_4677_240_z0 = bpy.data.objects.new('Bloco_stone_wall_4677_240_z0', me_bloco_stone_wall_4677_240_z0)
ob_pisos_lajes = bpy.data.objects.new('Pisos_Lajes', None)
ob_piso_flagstones_4678_225_z0 = bpy.data.objects.new('Piso_flagstones_4678_225_z0', me_piso_flagstones_4678_225_z0)
ob_piso_flagstones_4679_225_z0 = bpy.data.objects.new('Piso_flagstones_4679_225_z0', me_piso_flagstones_4679_225_z0)
ob_piso_flagstones_4678_226_z0 = bpy.data.objects.new('Piso_flagstones_4678_226_z0', me_piso_flagstones_4678_226_z0)
ob_piso_flagstones_4679_226_z0 = bpy.data.objects.new('Piso_flagstones_4679_226_z0', me_piso_flagstones_4679_226_z0)
ob_piso_flagstones_4678_227_z0 = bpy.data.objects.new('Piso_flagstones_4678_227_z0', me_piso_flagstones_4678_227_z0)
ob_piso_flagstones_4679_227_z0 = bpy.data.objects.new('Piso_flagstones_4679_227_z0', me_piso_flagstones_4679_227_z0)
ob_piso_flagstones_4678_228_z0 = bpy.data.objects.new('Piso_flagstones_4678_228_z0', me_piso_flagstones_4678_228_z0)
ob_piso_flagstones_4679_228_z0 = bpy.data.objects.new('Piso_flagstones_4679_228_z0', me_piso_flagstones_4679_228_z0)
ob_piso_flagstones_4678_229_z0 = bpy.data.objects.new('Piso_flagstones_4678_229_z0', me_piso_flagstones_4678_229_z0)
ob_piso_flagstones_4679_229_z0 = bpy.data.objects.new('Piso_flagstones_4679_229_z0', me_piso_flagstones_4679_229_z0)
ob_piso_flagstones_4678_230_z0 = bpy.data.objects.new('Piso_flagstones_4678_230_z0', me_piso_flagstones_4678_230_z0)
ob_piso_flagstones_4679_230_z0 = bpy.data.objects.new('Piso_flagstones_4679_230_z0', me_piso_flagstones_4679_230_z0)
ob_piso_flagstones_4678_231_z0 = bpy.data.objects.new('Piso_flagstones_4678_231_z0', me_piso_flagstones_4678_231_z0)
ob_piso_flagstones_4679_231_z0 = bpy.data.objects.new('Piso_flagstones_4679_231_z0', me_piso_flagstones_4679_231_z0)
ob_piso_flagstones_4678_232_z0 = bpy.data.objects.new('Piso_flagstones_4678_232_z0', me_piso_flagstones_4678_232_z0)
ob_piso_flagstones_4679_232_z0 = bpy.data.objects.new('Piso_flagstones_4679_232_z0', me_piso_flagstones_4679_232_z0)
ob_piso_flagstones_4678_233_z0 = bpy.data.objects.new('Piso_flagstones_4678_233_z0', me_piso_flagstones_4678_233_z0)
ob_piso_flagstones_4679_233_z0 = bpy.data.objects.new('Piso_flagstones_4679_233_z0', me_piso_flagstones_4679_233_z0)
ob_piso_flagstones_4678_234_z0 = bpy.data.objects.new('Piso_flagstones_4678_234_z0', me_piso_flagstones_4678_234_z0)
ob_piso_flagstones_4679_234_z0 = bpy.data.objects.new('Piso_flagstones_4679_234_z0', me_piso_flagstones_4679_234_z0)
ob_piso_flagstones_4678_235_z0 = bpy.data.objects.new('Piso_flagstones_4678_235_z0', me_piso_flagstones_4678_235_z0)
ob_piso_flagstones_4679_235_z0 = bpy.data.objects.new('Piso_flagstones_4679_235_z0', me_piso_flagstones_4679_235_z0)
ob_piso_flagstones_4678_236_z0 = bpy.data.objects.new('Piso_flagstones_4678_236_z0', me_piso_flagstones_4678_236_z0)
ob_piso_flagstones_4679_236_z0 = bpy.data.objects.new('Piso_flagstones_4679_236_z0', me_piso_flagstones_4679_236_z0)
ob_piso_flagstones_4678_237_z0 = bpy.data.objects.new('Piso_flagstones_4678_237_z0', me_piso_flagstones_4678_237_z0)
ob_piso_flagstones_4679_237_z0 = bpy.data.objects.new('Piso_flagstones_4679_237_z0', me_piso_flagstones_4679_237_z0)
ob_piso_flagstones_4678_238_z0 = bpy.data.objects.new('Piso_flagstones_4678_238_z0', me_piso_flagstones_4678_238_z0)
ob_piso_flagstones_4679_238_z0 = bpy.data.objects.new('Piso_flagstones_4679_238_z0', me_piso_flagstones_4679_238_z0)
ob_piso_flagstones_4678_239_z0 = bpy.data.objects.new('Piso_flagstones_4678_239_z0', me_piso_flagstones_4678_239_z0)
ob_piso_flagstones_4679_239_z0 = bpy.data.objects.new('Piso_flagstones_4679_239_z0', me_piso_flagstones_4679_239_z0)
ob_piso_flagstones_4678_240_z0 = bpy.data.objects.new('Piso_flagstones_4678_240_z0', me_piso_flagstones_4678_240_z0)
ob_piso_flagstones_4679_240_z0 = bpy.data.objects.new('Piso_flagstones_4679_240_z0', me_piso_flagstones_4679_240_z0)
ob_moveis_decoracoes = bpy.data.objects.new('Moveis_Decoracoes', None)
ob_movel_snow_4678_225_z0 = bpy.data.objects.new('Movel_snow_4678_225_z0', me_movel_snow_4678_225_z0)
ob_movel_snow_4679_225_z0 = bpy.data.objects.new('Movel_snow_4679_225_z0', me_movel_snow_4679_225_z0)
ob_movel_snow_4677_226_z0 = bpy.data.objects.new('Movel_snow_4677_226_z0', me_movel_snow_4677_226_z0)
ob_movel_snow_4678_226_z0 = bpy.data.objects.new('Movel_snow_4678_226_z0', me_movel_snow_4678_226_z0)
ob_movel_gruesome_standard_4678_228_z0 = bpy.data.objects.new('Movel_gruesome_standard_4678_228_z0', me_movel_gruesome_standard_4678_228_z0)
ob_movel_tattered_banner_4678_230_z0 = bpy.data.objects.new('Movel_tattered_banner_4678_230_z0', me_movel_tattered_banner_4678_230_z0)
ob_movel_tattered_banner_4678_231_z0 = bpy.data.objects.new('Movel_tattered_banner_4678_231_z0', me_movel_tattered_banner_4678_231_z0)
ob_movel_gruesome_standard_4678_233_z0 = bpy.data.objects.new('Movel_gruesome_standard_4678_233_z0', me_movel_gruesome_standard_4678_233_z0)
ob_movel_tattered_banner_4678_235_z0 = bpy.data.objects.new('Movel_tattered_banner_4678_235_z0', me_movel_tattered_banner_4678_235_z0)
ob_movel_tattered_banner_4678_236_z0 = bpy.data.objects.new('Movel_tattered_banner_4678_236_z0', me_movel_tattered_banner_4678_236_z0)
ob_movel_gruesome_standard_4678_238_z0 = bpy.data.objects.new('Movel_gruesome_standard_4678_238_z0', me_movel_gruesome_standard_4678_238_z0)

# ---- transforms, parenting, visibility, modifiers, constraints
ob_parede_externa_oeste_x4677_y225_240.location = (-1.0, 0.0, 0.0)
ob_parede_externa_oeste_x4677_y225_240.empty_display_type = 'CUBE'
ob_bloco_stone_wall_4677_225_z0.parent = ob_parede_externa_oeste_x4677_y225_240
ob_bloco_stone_wall_4677_225_z0.matrix_parent_inverse = Matrix(((1.0, -0.0, 0.0, 1.0), (-0.0, 1.0, -0.0, 0.0), (0.0, -0.0, 1.0, -0.0), (-0.0, 0.0, -0.0, 1.0)))
ob_bloco_stone_wall_4677_225_z0.location = (-1.325, -7.5, 1.2)
ob_bloco_stone_wall_4677_226_z0.parent = ob_parede_externa_oeste_x4677_y225_240
ob_bloco_stone_wall_4677_226_z0.matrix_parent_inverse = Matrix(((1.0, -0.0, 0.0, 1.0), (-0.0, 1.0, -0.0, 0.0), (0.0, -0.0, 1.0, -0.0), (-0.0, 0.0, -0.0, 1.0)))
ob_bloco_stone_wall_4677_226_z0.location = (-1.325, -6.5, 1.2)
ob_bloco_stone_wall_4677_227_z0.parent = ob_parede_externa_oeste_x4677_y225_240
ob_bloco_stone_wall_4677_227_z0.matrix_parent_inverse = Matrix(((1.0, -0.0, 0.0, 1.0), (-0.0, 1.0, -0.0, 0.0), (0.0, -0.0, 1.0, -0.0), (-0.0, 0.0, -0.0, 1.0)))
ob_bloco_stone_wall_4677_227_z0.location = (-1.325, -5.5, 1.2)
ob_bloco_stone_wall_4677_228_z0.parent = ob_parede_externa_oeste_x4677_y225_240
ob_bloco_stone_wall_4677_228_z0.matrix_parent_inverse = Matrix(((1.0, -0.0, 0.0, 1.0), (-0.0, 1.0, -0.0, 0.0), (0.0, -0.0, 1.0, -0.0), (-0.0, 0.0, -0.0, 1.0)))
ob_bloco_stone_wall_4677_228_z0.location = (-1.325, -4.5, 1.2)
ob_bloco_stone_wall_4677_229_z0.parent = ob_parede_externa_oeste_x4677_y225_240
ob_bloco_stone_wall_4677_229_z0.matrix_parent_inverse = Matrix(((1.0, -0.0, 0.0, 1.0), (-0.0, 1.0, -0.0, 0.0), (0.0, -0.0, 1.0, -0.0), (-0.0, 0.0, -0.0, 1.0)))
ob_bloco_stone_wall_4677_229_z0.location = (-1.325, -3.5, 1.2)
ob_bloco_stone_wall_4677_230_z0.parent = ob_parede_externa_oeste_x4677_y225_240
ob_bloco_stone_wall_4677_230_z0.matrix_parent_inverse = Matrix(((1.0, -0.0, 0.0, 1.0), (-0.0, 1.0, -0.0, 0.0), (0.0, -0.0, 1.0, -0.0), (-0.0, 0.0, -0.0, 1.0)))
ob_bloco_stone_wall_4677_230_z0.location = (-1.325, -2.5, 1.2)
ob_bloco_stone_wall_4677_231_z0.parent = ob_parede_externa_oeste_x4677_y225_240
ob_bloco_stone_wall_4677_231_z0.matrix_parent_inverse = Matrix(((1.0, -0.0, 0.0, 1.0), (-0.0, 1.0, -0.0, 0.0), (0.0, -0.0, 1.0, -0.0), (-0.0, 0.0, -0.0, 1.0)))
ob_bloco_stone_wall_4677_231_z0.location = (-1.325, -1.5, 1.2)
ob_bloco_stone_wall_4677_232_z0.parent = ob_parede_externa_oeste_x4677_y225_240
ob_bloco_stone_wall_4677_232_z0.matrix_parent_inverse = Matrix(((1.0, -0.0, 0.0, 1.0), (-0.0, 1.0, -0.0, 0.0), (0.0, -0.0, 1.0, -0.0), (-0.0, 0.0, -0.0, 1.0)))
ob_bloco_stone_wall_4677_232_z0.location = (-1.325, -0.5, 1.2)
ob_bloco_stone_wall_4677_233_z0.parent = ob_parede_externa_oeste_x4677_y225_240
ob_bloco_stone_wall_4677_233_z0.matrix_parent_inverse = Matrix(((1.0, -0.0, 0.0, 1.0), (-0.0, 1.0, -0.0, 0.0), (0.0, -0.0, 1.0, -0.0), (-0.0, 0.0, -0.0, 1.0)))
ob_bloco_stone_wall_4677_233_z0.location = (-1.325, 0.5, 1.2)
ob_bloco_stone_wall_4677_234_z0.parent = ob_parede_externa_oeste_x4677_y225_240
ob_bloco_stone_wall_4677_234_z0.matrix_parent_inverse = Matrix(((1.0, -0.0, 0.0, 1.0), (-0.0, 1.0, -0.0, 0.0), (0.0, -0.0, 1.0, -0.0), (-0.0, 0.0, -0.0, 1.0)))
ob_bloco_stone_wall_4677_234_z0.location = (-1.325, 1.5, 1.2)
ob_bloco_stone_wall_4677_235_z0.parent = ob_parede_externa_oeste_x4677_y225_240
ob_bloco_stone_wall_4677_235_z0.matrix_parent_inverse = Matrix(((1.0, -0.0, 0.0, 1.0), (-0.0, 1.0, -0.0, 0.0), (0.0, -0.0, 1.0, -0.0), (-0.0, 0.0, -0.0, 1.0)))
ob_bloco_stone_wall_4677_235_z0.location = (-1.325, 2.5, 1.2)
ob_bloco_stone_wall_4677_236_z0.parent = ob_parede_externa_oeste_x4677_y225_240
ob_bloco_stone_wall_4677_236_z0.matrix_parent_inverse = Matrix(((1.0, -0.0, 0.0, 1.0), (-0.0, 1.0, -0.0, 0.0), (0.0, -0.0, 1.0, -0.0), (-0.0, 0.0, -0.0, 1.0)))
ob_bloco_stone_wall_4677_236_z0.location = (-1.325, 3.5, 1.2)
ob_bloco_stone_wall_4677_237_z0.parent = ob_parede_externa_oeste_x4677_y225_240
ob_bloco_stone_wall_4677_237_z0.matrix_parent_inverse = Matrix(((1.0, -0.0, 0.0, 1.0), (-0.0, 1.0, -0.0, 0.0), (0.0, -0.0, 1.0, -0.0), (-0.0, 0.0, -0.0, 1.0)))
ob_bloco_stone_wall_4677_237_z0.location = (-1.325, 4.5, 1.2)
ob_bloco_stone_wall_4677_238_z0.parent = ob_parede_externa_oeste_x4677_y225_240
ob_bloco_stone_wall_4677_238_z0.matrix_parent_inverse = Matrix(((1.0, -0.0, 0.0, 1.0), (-0.0, 1.0, -0.0, 0.0), (0.0, -0.0, 1.0, -0.0), (-0.0, 0.0, -0.0, 1.0)))
ob_bloco_stone_wall_4677_238_z0.location = (-1.325, 5.5, 1.2)
ob_bloco_stone_wall_4677_239_z0.parent = ob_parede_externa_oeste_x4677_y225_240
ob_bloco_stone_wall_4677_239_z0.matrix_parent_inverse = Matrix(((1.0, -0.0, 0.0, 1.0), (-0.0, 1.0, -0.0, 0.0), (0.0, -0.0, 1.0, -0.0), (-0.0, 0.0, -0.0, 1.0)))
ob_bloco_stone_wall_4677_239_z0.location = (-1.325, 6.5, 1.2)
ob_bloco_stone_wall_4677_240_z0.parent = ob_parede_externa_oeste_x4677_y225_240
ob_bloco_stone_wall_4677_240_z0.matrix_parent_inverse = Matrix(((1.0, -0.0, 0.0, 1.0), (-0.0, 1.0, -0.0, 0.0), (0.0, -0.0, 1.0, -0.0), (-0.0, 0.0, -0.0, 1.0)))
ob_bloco_stone_wall_4677_240_z0.location = (-1.325, 7.5, 1.2)
ob_pisos_lajes.location = (0.0, 0.0, 0.0)
ob_pisos_lajes.empty_display_type = 'CUBE'
ob_piso_flagstones_4678_225_z0.parent = ob_pisos_lajes
ob_piso_flagstones_4678_225_z0.location = (0.0, -7.5, -0.05)
ob_piso_flagstones_4679_225_z0.parent = ob_pisos_lajes
ob_piso_flagstones_4679_225_z0.location = (1.0, -7.5, -0.05)
ob_piso_flagstones_4678_226_z0.parent = ob_pisos_lajes
ob_piso_flagstones_4678_226_z0.location = (0.0, -6.5, -0.05)
ob_piso_flagstones_4679_226_z0.parent = ob_pisos_lajes
ob_piso_flagstones_4679_226_z0.location = (1.0, -6.5, -0.05)
ob_piso_flagstones_4678_227_z0.parent = ob_pisos_lajes
ob_piso_flagstones_4678_227_z0.location = (0.0, -5.5, -0.05)
ob_piso_flagstones_4679_227_z0.parent = ob_pisos_lajes
ob_piso_flagstones_4679_227_z0.location = (1.0, -5.5, -0.05)
ob_piso_flagstones_4678_228_z0.parent = ob_pisos_lajes
ob_piso_flagstones_4678_228_z0.location = (0.0, -4.5, -0.05)
ob_piso_flagstones_4679_228_z0.parent = ob_pisos_lajes
ob_piso_flagstones_4679_228_z0.location = (1.0, -4.5, -0.05)
ob_piso_flagstones_4678_229_z0.parent = ob_pisos_lajes
ob_piso_flagstones_4678_229_z0.location = (0.0, -3.5, -0.05)
ob_piso_flagstones_4679_229_z0.parent = ob_pisos_lajes
ob_piso_flagstones_4679_229_z0.location = (1.0, -3.5, -0.05)
ob_piso_flagstones_4678_230_z0.parent = ob_pisos_lajes
ob_piso_flagstones_4678_230_z0.location = (0.0, -2.5, -0.05)
ob_piso_flagstones_4679_230_z0.parent = ob_pisos_lajes
ob_piso_flagstones_4679_230_z0.location = (1.0, -2.5, -0.05)
ob_piso_flagstones_4678_231_z0.parent = ob_pisos_lajes
ob_piso_flagstones_4678_231_z0.location = (0.0, -1.5, -0.05)
ob_piso_flagstones_4679_231_z0.parent = ob_pisos_lajes
ob_piso_flagstones_4679_231_z0.location = (1.0, -1.5, -0.05)
ob_piso_flagstones_4678_232_z0.parent = ob_pisos_lajes
ob_piso_flagstones_4678_232_z0.location = (0.0, -0.5, -0.05)
ob_piso_flagstones_4679_232_z0.parent = ob_pisos_lajes
ob_piso_flagstones_4679_232_z0.location = (1.0, -0.5, -0.05)
ob_piso_flagstones_4678_233_z0.parent = ob_pisos_lajes
ob_piso_flagstones_4678_233_z0.location = (0.0, 0.5, -0.05)
ob_piso_flagstones_4679_233_z0.parent = ob_pisos_lajes
ob_piso_flagstones_4679_233_z0.location = (1.0, 0.5, -0.05)
ob_piso_flagstones_4678_234_z0.parent = ob_pisos_lajes
ob_piso_flagstones_4678_234_z0.location = (0.0, 1.5, -0.05)
ob_piso_flagstones_4679_234_z0.parent = ob_pisos_lajes
ob_piso_flagstones_4679_234_z0.location = (1.0, 1.5, -0.05)
ob_piso_flagstones_4678_235_z0.parent = ob_pisos_lajes
ob_piso_flagstones_4678_235_z0.location = (0.0, 2.5, -0.05)
ob_piso_flagstones_4679_235_z0.parent = ob_pisos_lajes
ob_piso_flagstones_4679_235_z0.location = (1.0, 2.5, -0.05)
ob_piso_flagstones_4678_236_z0.parent = ob_pisos_lajes
ob_piso_flagstones_4678_236_z0.location = (0.0, 3.5, -0.05)
ob_piso_flagstones_4679_236_z0.parent = ob_pisos_lajes
ob_piso_flagstones_4679_236_z0.location = (1.0, 3.5, -0.05)
ob_piso_flagstones_4678_237_z0.parent = ob_pisos_lajes
ob_piso_flagstones_4678_237_z0.location = (0.0, 4.5, -0.05)
ob_piso_flagstones_4679_237_z0.parent = ob_pisos_lajes
ob_piso_flagstones_4679_237_z0.location = (1.0, 4.5, -0.05)
ob_piso_flagstones_4678_238_z0.parent = ob_pisos_lajes
ob_piso_flagstones_4678_238_z0.location = (0.0, 5.5, -0.05)
ob_piso_flagstones_4679_238_z0.parent = ob_pisos_lajes
ob_piso_flagstones_4679_238_z0.location = (1.0, 5.5, -0.05)
ob_piso_flagstones_4678_239_z0.parent = ob_pisos_lajes
ob_piso_flagstones_4678_239_z0.location = (0.0, 6.5, -0.05)
ob_piso_flagstones_4679_239_z0.parent = ob_pisos_lajes
ob_piso_flagstones_4679_239_z0.location = (1.0, 6.5, -0.05)
ob_piso_flagstones_4678_240_z0.parent = ob_pisos_lajes
ob_piso_flagstones_4678_240_z0.location = (0.0, 7.5, -0.05)
ob_piso_flagstones_4679_240_z0.parent = ob_pisos_lajes
ob_piso_flagstones_4679_240_z0.location = (1.0, 7.5, -0.05)
ob_moveis_decoracoes.location = (0.0, 0.0, 0.0)
ob_moveis_decoracoes.empty_display_type = 'CUBE'
ob_movel_snow_4678_225_z0.parent = ob_moveis_decoracoes
ob_movel_snow_4678_225_z0.location = (0.0, -7.5, 0.06)
ob_movel_snow_4679_225_z0.parent = ob_moveis_decoracoes
ob_movel_snow_4679_225_z0.location = (1.0, -7.5, 0.06)
ob_movel_snow_4677_226_z0.parent = ob_moveis_decoracoes
ob_movel_snow_4677_226_z0.location = (-1.0, -6.5, 0.06)
ob_movel_snow_4678_226_z0.parent = ob_moveis_decoracoes
ob_movel_snow_4678_226_z0.location = (0.0, -6.5, 0.06)
ob_movel_gruesome_standard_4678_228_z0.parent = ob_moveis_decoracoes
ob_movel_gruesome_standard_4678_228_z0.location = (0.0, -4.5, 0.9)
ob_movel_tattered_banner_4678_230_z0.parent = ob_moveis_decoracoes
ob_movel_tattered_banner_4678_230_z0.location = (0.0, -2.5, 0.06)
ob_movel_tattered_banner_4678_231_z0.parent = ob_moveis_decoracoes
ob_movel_tattered_banner_4678_231_z0.location = (0.0, -1.5, 0.06)
ob_movel_gruesome_standard_4678_233_z0.parent = ob_moveis_decoracoes
ob_movel_gruesome_standard_4678_233_z0.location = (0.0, 0.5, 0.9)
ob_movel_tattered_banner_4678_235_z0.parent = ob_moveis_decoracoes
ob_movel_tattered_banner_4678_235_z0.location = (0.0, 2.5, 0.06)
ob_movel_tattered_banner_4678_236_z0.parent = ob_moveis_decoracoes
ob_movel_tattered_banner_4678_236_z0.location = (0.0, 3.5, 0.06)
ob_movel_gruesome_standard_4678_238_z0.parent = ob_moveis_decoracoes
ob_movel_gruesome_standard_4678_238_z0.location = (0.0, 5.5, 0.9)

# ---- collection membership
col_01_paredes_externas.objects.link(ob_parede_externa_oeste_x4677_y225_240)
col_01_paredes_externas.objects.link(ob_bloco_stone_wall_4677_225_z0)
col_01_paredes_externas.objects.link(ob_bloco_stone_wall_4677_226_z0)
col_01_paredes_externas.objects.link(ob_bloco_stone_wall_4677_227_z0)
col_01_paredes_externas.objects.link(ob_bloco_stone_wall_4677_228_z0)
col_01_paredes_externas.objects.link(ob_bloco_stone_wall_4677_229_z0)
col_01_paredes_externas.objects.link(ob_bloco_stone_wall_4677_230_z0)
col_01_paredes_externas.objects.link(ob_bloco_stone_wall_4677_231_z0)
col_01_paredes_externas.objects.link(ob_bloco_stone_wall_4677_232_z0)
col_01_paredes_externas.objects.link(ob_bloco_stone_wall_4677_233_z0)
col_01_paredes_externas.objects.link(ob_bloco_stone_wall_4677_234_z0)
col_01_paredes_externas.objects.link(ob_bloco_stone_wall_4677_235_z0)
col_01_paredes_externas.objects.link(ob_bloco_stone_wall_4677_236_z0)
col_01_paredes_externas.objects.link(ob_bloco_stone_wall_4677_237_z0)
col_01_paredes_externas.objects.link(ob_bloco_stone_wall_4677_238_z0)
col_01_paredes_externas.objects.link(ob_bloco_stone_wall_4677_239_z0)
col_01_paredes_externas.objects.link(ob_bloco_stone_wall_4677_240_z0)
col_03_pisos_escadas.objects.link(ob_pisos_lajes)
col_03_pisos_escadas.objects.link(ob_piso_flagstones_4678_225_z0)
col_03_pisos_escadas.objects.link(ob_piso_flagstones_4679_225_z0)
col_03_pisos_escadas.objects.link(ob_piso_flagstones_4678_226_z0)
col_03_pisos_escadas.objects.link(ob_piso_flagstones_4679_226_z0)
col_03_pisos_escadas.objects.link(ob_piso_flagstones_4678_227_z0)
col_03_pisos_escadas.objects.link(ob_piso_flagstones_4679_227_z0)
col_03_pisos_escadas.objects.link(ob_piso_flagstones_4678_228_z0)
col_03_pisos_escadas.objects.link(ob_piso_flagstones_4679_228_z0)
col_03_pisos_escadas.objects.link(ob_piso_flagstones_4678_229_z0)
col_03_pisos_escadas.objects.link(ob_piso_flagstones_4679_229_z0)
col_03_pisos_escadas.objects.link(ob_piso_flagstones_4678_230_z0)
col_03_pisos_escadas.objects.link(ob_piso_flagstones_4679_230_z0)
col_03_pisos_escadas.objects.link(ob_piso_flagstones_4678_231_z0)
col_03_pisos_escadas.objects.link(ob_piso_flagstones_4679_231_z0)
col_03_pisos_escadas.objects.link(ob_piso_flagstones_4678_232_z0)
col_03_pisos_escadas.objects.link(ob_piso_flagstones_4679_232_z0)
col_03_pisos_escadas.objects.link(ob_piso_flagstones_4678_233_z0)
col_03_pisos_escadas.objects.link(ob_piso_flagstones_4679_233_z0)
col_03_pisos_escadas.objects.link(ob_piso_flagstones_4678_234_z0)
col_03_pisos_escadas.objects.link(ob_piso_flagstones_4679_234_z0)
col_03_pisos_escadas.objects.link(ob_piso_flagstones_4678_235_z0)
col_03_pisos_escadas.objects.link(ob_piso_flagstones_4679_235_z0)
col_03_pisos_escadas.objects.link(ob_piso_flagstones_4678_236_z0)
col_03_pisos_escadas.objects.link(ob_piso_flagstones_4679_236_z0)
col_03_pisos_escadas.objects.link(ob_piso_flagstones_4678_237_z0)
col_03_pisos_escadas.objects.link(ob_piso_flagstones_4679_237_z0)
col_03_pisos_escadas.objects.link(ob_piso_flagstones_4678_238_z0)
col_03_pisos_escadas.objects.link(ob_piso_flagstones_4679_238_z0)
col_03_pisos_escadas.objects.link(ob_piso_flagstones_4678_239_z0)
col_03_pisos_escadas.objects.link(ob_piso_flagstones_4679_239_z0)
col_03_pisos_escadas.objects.link(ob_piso_flagstones_4678_240_z0)
col_03_pisos_escadas.objects.link(ob_piso_flagstones_4679_240_z0)
col_04_moveis_decoracoes.objects.link(ob_moveis_decoracoes)
col_04_moveis_decoracoes.objects.link(ob_movel_snow_4678_225_z0)
col_04_moveis_decoracoes.objects.link(ob_movel_snow_4679_225_z0)
col_04_moveis_decoracoes.objects.link(ob_movel_snow_4677_226_z0)
col_04_moveis_decoracoes.objects.link(ob_movel_snow_4678_226_z0)
col_04_moveis_decoracoes.objects.link(ob_movel_gruesome_standard_4678_228_z0)
col_04_moveis_decoracoes.objects.link(ob_movel_tattered_banner_4678_230_z0)
col_04_moveis_decoracoes.objects.link(ob_movel_tattered_banner_4678_231_z0)
col_04_moveis_decoracoes.objects.link(ob_movel_gruesome_standard_4678_233_z0)
col_04_moveis_decoracoes.objects.link(ob_movel_tattered_banner_4678_235_z0)
col_04_moveis_decoracoes.objects.link(ob_movel_tattered_banner_4678_236_z0)
col_04_moveis_decoracoes.objects.link(ob_movel_gruesome_standard_4678_238_z0)

# ---- scene / render settings (as saved in the file)
scene.frame_start = 1; scene.frame_end = 250; scene.frame_set(1)
scene.render.engine = 'BLENDER_EEVEE_NEXT'
scene.render.bake_bias = 0.0
scene.render.bake_samples = 0
scene.cycles.sampling_pattern = 'TABULATED_SOBOL'
scene.eevee.use_volume_custom_range = False
bpy.context.view_layer.update()

# ---- added for rendering (the .blend has no active camera and no usable light): camera, sun + grey world if the file has none
cam_auto = bpy.data.cameras.new('AutoCamera')
cam_auto.lens = 50.0
cam_auto.sensor_width = 36.0
cam_auto.clip_end = 1000.0
ob_auto_camera = bpy.data.objects.new('AutoCamera', cam_auto)
scene.collection.objects.link(ob_auto_camera)
ob_auto_camera.location = (15.2381, -18.2858, 13.3405)
ob_auto_camera.rotation_euler = (1.09748, -7.21219e-08, 0.694738)
scene.camera = ob_auto_camera
light_auto_sun = bpy.data.lights.new('AutoSun', 'SUN')
light_auto_sun.energy = 3.0
light_auto_sun.angle = 0.0523599
ob_auto_sun = bpy.data.objects.new('AutoSun', light_auto_sun)
scene.collection.objects.link(ob_auto_sun)
ob_auto_sun.rotation_euler = (0.872665, 0.174533, 0.523599)
if scene.world is None:
    world_auto = bpy.data.worlds.new('AutoWorld')
    world_auto.color = (0.3, 0.3, 0.3)
    scene.world = world_auto
bpy.context.view_layer.update()

